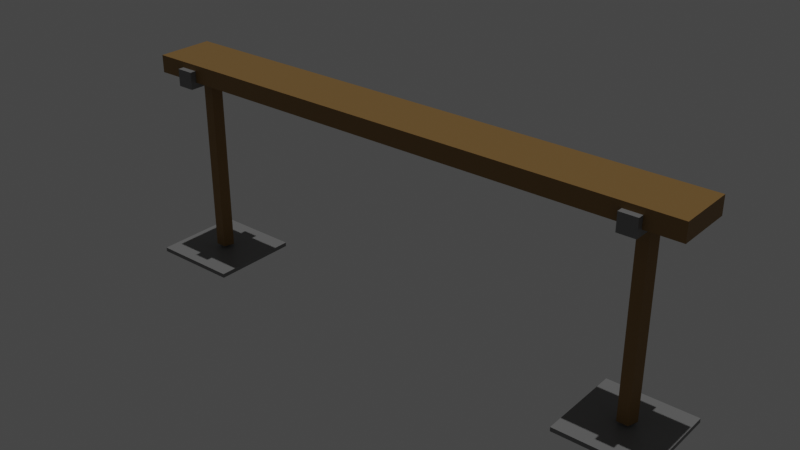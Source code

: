 # Source: beam2.blend  (saved by Blender 2.80.75; exported with 4.5.12 LTS)
import bpy
from mathutils import Matrix  # noqa: F401  (used for matrix-valued properties, if any)

bpy.ops.wm.read_factory_settings(use_empty=True)
scene = bpy.context.scene
scene.name = 'Scene'

# ---- collections
col_collection = bpy.data.collections.new('Collection'); scene.collection.children.link(col_collection)

# ---- materials (node trees are filled in below, after node groups)
mat_material_001 = bpy.data.materials.new('Material.001')
mat_material_001.use_transparent_shadow = False
mat_material_002 = bpy.data.materials.new('Material.002')
mat_material_002.use_transparent_shadow = False

# ---- material node trees
mat_material_001.use_nodes = True; mat_material_001.node_tree.nodes.clear()
_N = mat_material_001.node_tree.nodes; _L = mat_material_001.node_tree.links
n0 = _N.new('ShaderNodeOutputMaterial'); n0.name = 'Material Output'; n0.location = (300, 300)
n1 = _N.new('ShaderNodeBsdfPrincipled'); n1.name = 'Principled BSDF'; n1.location = (10, 300)
n1.distribution = 'GGX'
n1.subsurface_method = 'BURLEY'
n1.inputs[0].default_value = (0.275, 0.1546, 0.0443, 1.0)
n1.inputs[3].default_value = 1.45
n1.inputs[27].default_value = (0.0, 0.0, 0.0, 1.0)
n1.inputs[28].default_value = 1.0
_L.new(n1.outputs[0], n0.inputs[0])
n0.is_active_output = True
mat_material_002.use_nodes = True; mat_material_002.node_tree.nodes.clear()
_N = mat_material_002.node_tree.nodes; _L = mat_material_002.node_tree.links
n0 = _N.new('ShaderNodeOutputMaterial'); n0.name = 'Material Output'; n0.location = (300, 300)
n1 = _N.new('ShaderNodeBsdfPrincipled'); n1.name = 'Principled BSDF'; n1.location = (10, 300)
n1.distribution = 'GGX'
n1.subsurface_method = 'BURLEY'
n1.inputs[0].default_value = (0.214, 0.214, 0.214, 1.0)
n1.inputs[3].default_value = 1.45
n1.inputs[27].default_value = (0.0, 0.0, 0.0, 1.0)
n1.inputs[28].default_value = 1.0
_L.new(n1.outputs[0], n0.inputs[0])
n0.is_active_output = True

# ---- world
world_world = bpy.data.worlds.new('World'); scene.world = world_world
world_world.use_nodes = True; world_world.node_tree.nodes.clear()
_N = world_world.node_tree.nodes; _L = world_world.node_tree.links
n0 = _N.new('ShaderNodeOutputWorld'); n0.name = 'World Output'; n0.location = (300, 300)
n1 = _N.new('ShaderNodeBackground'); n1.name = 'Background'; n1.location = (10, 300)
n1.inputs[0].default_value = (0.05088, 0.05088, 0.05088, 1.0)
_L.new(n1.outputs[0], n0.inputs[0])
n0.is_active_output = True
world_world.color = (0.05088, 0.05088, 0.05088)
world_world.use_sun_shadow = False
world_world.sun_shadow_jitter_overblur = 0.0

# ---- lights
light_sun = bpy.data.lights.new('Sun', 'SUN')
light_sun.transmission_factor = 0.0
light_sun.energy = 1.0
light_sun.shadow_soft_size = 0.125

# ---- meshes
me_cube_001 = bpy.data.meshes.new('Cube.001')
me_cube_001.from_pydata([(-1.0, -1.0, 2.141), (-1.0, -1.0, -2.141), (-1.0, 1.0, 2.141), (-1.0, 1.0, -2.141), (1.0, -1.0, 2.141), (1.0, -1.0, -2.141), (1.0, 1.0, 2.141), (1.0, 1.0, -2.141), (0.8774, 1.21, -0.6984), (0.8774, 1.21, 3.525), (0.8774, -1.21, -0.6984), (0.8774, -1.21, 3.525), (0.8152, 1.21, -0.6984), (0.8152, 1.21, 3.525), (0.8152, -1.21, -0.6984), (0.8152, -1.21, 3.525), (-0.8916, -1.21, 3.525), (-0.8916, -1.21, -0.6984), (-0.8916, 1.21, 3.525), (-0.8916, 1.21, -0.6984), (-0.8294, -1.21, 3.525), (-0.8294, -1.21, -0.6984), (-0.8294, 1.21, 3.525), (-0.8294, 1.21, -0.6984), (-0.8609, 0.3214, 2.82), (-0.8609, 0.3214, 48.03), (-0.8297, 0.09933, 2.82), (-0.8297, 0.09933, 48.03), (-0.8416, -0.26, 2.82), (-0.8416, -0.26, 48.03), (-0.8802, -0.26, 2.82), (-0.8802, -0.26, 48.03), (-0.8921, 0.09933, 2.82), (-0.8921, 0.09933, 48.03), (0.8463, 0.3214, 2.82), (0.8463, 0.3214, 48.03), (0.8775, 0.09933, 2.82), (0.8775, 0.09933, 48.03), (0.8656, -0.26, 2.82), (0.8656, -0.26, 48.03), (0.827, -0.26, 2.82), (0.827, -0.26, 48.03), (0.8151, 0.09933, 2.82), (0.8151, 0.09933, 48.03), (-1.02, -1.546, 49.92), (-1.02, -1.546, 48.88), (-1.02, 1.546, 49.92), (-1.02, 1.546, 48.88), (-0.7039, -1.546, 49.92), (-0.7039, -1.546, 48.88), (-0.7039, 1.546, 49.92), (-0.7039, 1.546, 48.88), (0.6874, -1.546, 49.92), (0.6874, -1.546, 48.88), (0.6874, 1.546, 49.92), (0.6874, 1.546, 48.88), (1.003, -1.546, 49.92), (1.003, -1.546, 48.88), (1.003, 1.546, 49.92), (1.003, 1.546, 48.88)], [], [(0, 1, 3, 2), (2, 3, 7, 6), (6, 7, 5, 4), (4, 5, 1, 0), (2, 6, 4, 0), (7, 3, 1, 5), (8, 9, 11, 10), (10, 11, 15, 14), (14, 15, 13, 12), (12, 13, 9, 8), (10, 14, 12, 8), (15, 11, 9, 13), (16, 17, 19, 18), (18, 19, 23, 22), (22, 23, 21, 20), (20, 21, 17, 16), (18, 22, 20, 16), (23, 19, 17, 21), (24, 25, 27, 26), (26, 27, 29, 28), (28, 29, 31, 30), (27, 25, 33, 31, 29), (30, 31, 33, 32), (32, 33, 25, 24), (24, 26, 28, 30, 32), (34, 35, 37, 36), (36, 37, 39, 38), (38, 39, 41, 40), (37, 35, 43, 41, 39), (40, 41, 43, 42), (42, 43, 35, 34), (34, 36, 38, 40, 42), (44, 45, 47, 46), (46, 47, 51, 50), (50, 51, 49, 48), (48, 49, 45, 44), (46, 50, 48, 44), (51, 47, 45, 49), (52, 53, 55, 54), (54, 55, 59, 58), (58, 59, 57, 56), (56, 57, 53, 52), (54, 58, 56, 52), (59, 55, 53, 57)])
me_cube_001.polygons.foreach_set('material_index', [0, 0, 0, 0, 0, 0, 1, 1, 1, 1, 1, 1, 1, 1, 1, 1, 1, 1, 0, 0, 0, 0, 0, 0, 0, 0, 0, 0, 0, 0, 0, 0, 1, 1, 1, 1, 1, 1, 1, 1, 1, 1, 1, 1])
_uv = me_cube_001.uv_layers.new(name='UVMap')
_uv.uv.foreach_set('vector', [0.375, 0.0, 0.625, 0.0, 0.625, 0.25, 0.375, 0.25, 0.375, 0.25, 0.625, 0.25, 0.625, 0.5, 0.375, 0.5, 0.375, 0.5, 0.625, 0.5, 0.625, 0.75, 0.375, 0.75, 0.375, 0.75, 0.625, 0.75, 0.625, 1.0, 0.375, 1.0, 0.125, 0.5, 0.375, 0.5, 0.375, 0.75, 0.125, 0.75, 0.625, 0.5, 0.875, 0.5, 0.875, 0.75, 0.625, 0.75, 0.375, 0.0, 0.625, 0.0, 0.625, 0.25, 0.375, 0.25, 0.375, 0.25, 0.625, 0.25, 0.625, 0.5, 0.375, 0.5, 0.375, 0.5, 0.625, 0.5, 0.625, 0.75, 0.375, 0.75, 0.375, 0.75, 0.625, 0.75, 0.625, 1.0, 0.375, 1.0, 0.125, 0.5, 0.375, 0.5, 0.375, 0.75, 0.125, 0.75, 0.625, 0.5, 0.875, 0.5, 0.875, 0.75, 0.625, 0.75, 0.375, 0.0, 0.625, 0.0, 0.625, 0.25, 0.375, 0.25, 0.375, 0.25, 0.625, 0.25, 0.625, 0.5, 0.375, 0.5, 0.375, 0.5, 0.625, 0.5, 0.625, 0.75, 0.375, 0.75, 0.375, 0.75, 0.625, 0.75, 0.625, 1.0, 0.375, 1.0, 0.125, 0.5, 0.375, 0.5, 0.375, 0.75, 0.125, 0.75, 0.625, 0.5, 0.875, 0.5, 0.875, 0.75, 0.625, 0.75, 1.0, 0.5, 1.0, 1.0, 0.8, 1.0, 0.8, 0.5, 0.8, 0.5, 0.8, 1.0, 0.6, 1.0, 0.6, 0.5, 0.6, 0.5, 0.6, 1.0, 0.4, 1.0, 0.4, 0.5, 0.4783, 0.3242, 0.25, 0.49, 0.02175, 0.3242, 0.1089, 0.05584, 0.3911, 0.05584, 0.4, 0.5, 0.4, 1.0, 0.2, 1.0, 0.2, 0.5, 0.2, 0.5, 0.2, 1.0, 2.98e-08, 1.0, 2.98e-08, 0.5, 0.75, 0.49, 0.9783, 0.3242, 0.8911, 0.05584, 0.6089, 0.05584, 0.5217, 0.3242, 1.0, 0.5, 1.0, 1.0, 0.8, 1.0, 0.8, 0.5, 0.8, 0.5, 0.8, 1.0, 0.6, 1.0, 0.6, 0.5, 0.6, 0.5, 0.6, 1.0, 0.4, 1.0, 0.4, 0.5, 0.4783, 0.3242, 0.25, 0.49, 0.02175, 0.3242, 0.1089, 0.05584, 0.3911, 0.05584, 0.4, 0.5, 0.4, 1.0, 0.2, 1.0, 0.2, 0.5, 0.2, 0.5, 0.2, 1.0, 2.98e-08, 1.0, 2.98e-08, 0.5, 0.75, 0.49, 0.9783, 0.3242, 0.8911, 0.05584, 0.6089, 0.05584, 0.5217, 0.3242, 0.375, 0.0, 0.625, 0.0, 0.625, 0.25, 0.375, 0.25, 0.375, 0.25, 0.625, 0.25, 0.625, 0.5, 0.375, 0.5, 0.375, 0.5, 0.625, 0.5, 0.625, 0.75, 0.375, 0.75, 0.375, 0.75, 0.625, 0.75, 0.625, 1.0, 0.375, 1.0, 0.125, 0.5, 0.375, 0.5, 0.375, 0.75, 0.125, 0.75, 0.625, 0.5, 0.875, 0.5, 0.875, 0.75, 0.625, 0.75, 0.375, 0.0, 0.625, 0.0, 0.625, 0.25, 0.375, 0.25, 0.375, 0.25, 0.625, 0.25, 0.625, 0.5, 0.375, 0.5, 0.375, 0.5, 0.625, 0.5, 0.625, 0.75, 0.375, 0.75, 0.375, 0.75, 0.625, 0.75, 0.625, 1.0, 0.375, 1.0, 0.125, 0.5, 0.375, 0.5, 0.375, 0.75, 0.125, 0.75, 0.625, 0.5, 0.875, 0.5, 0.875, 0.75, 0.625, 0.75])
me_cube_001.materials.append(mat_material_001)
me_cube_001.materials.append(mat_material_002)
me_cube_001.use_remesh_preserve_volume = False
me_cube_001.use_remesh_preserve_attributes = False
me_cube_001.use_mirror_vertex_groups = False
me_cube_001.update()

# ---- objects
ob_cube = bpy.data.objects.new('Cube', me_cube_001)
ob_sun = bpy.data.objects.new('Sun', light_sun)

# ---- transforms, parenting, visibility, modifiers, constraints
ob_cube.location = (0.0, 0.0, 4.354)
ob_cube.scale = (6.334, 0.6467, -0.09247)
ob_cube.lineart.crease_threshold = 0.0
ob_sun.location = (0.0, 0.0, 0.0)
ob_sun.lineart.crease_threshold = 0.0

# ---- collection membership
col_collection.objects.link(ob_cube)
col_collection.objects.link(ob_sun)

# ---- scene / render settings (as saved in the file)
scene.frame_start = 1; scene.frame_end = 250; scene.frame_set(1)
scene.render.engine = 'BLENDER_EEVEE_NEXT'
scene.cycles.use_denoising = False
scene.cycles.samples = 128
scene.cycles.sampling_pattern = 'TABULATED_SOBOL'
scene.cycles.use_adaptive_sampling = False
scene.cycles.use_light_tree = False
scene.view_settings.view_transform = 'Filmic'
bpy.context.view_layer.update()

# ---- added for rendering (the .blend has no active camera): camera
cam_auto = bpy.data.cameras.new('AutoCamera')
cam_auto.lens = 50.0
cam_auto.sensor_width = 36.0
cam_auto.clip_end = 1000.0
ob_auto_camera = bpy.data.objects.new('AutoCamera', cam_auto)
scene.collection.objects.link(ob_auto_camera)
ob_auto_camera.location = (12.7456, -15.3575, 12.3832)
ob_auto_camera.rotation_euler = (1.09748, -7.21219e-08, 0.694738)
scene.camera = ob_auto_camera
bpy.context.view_layer.update()
